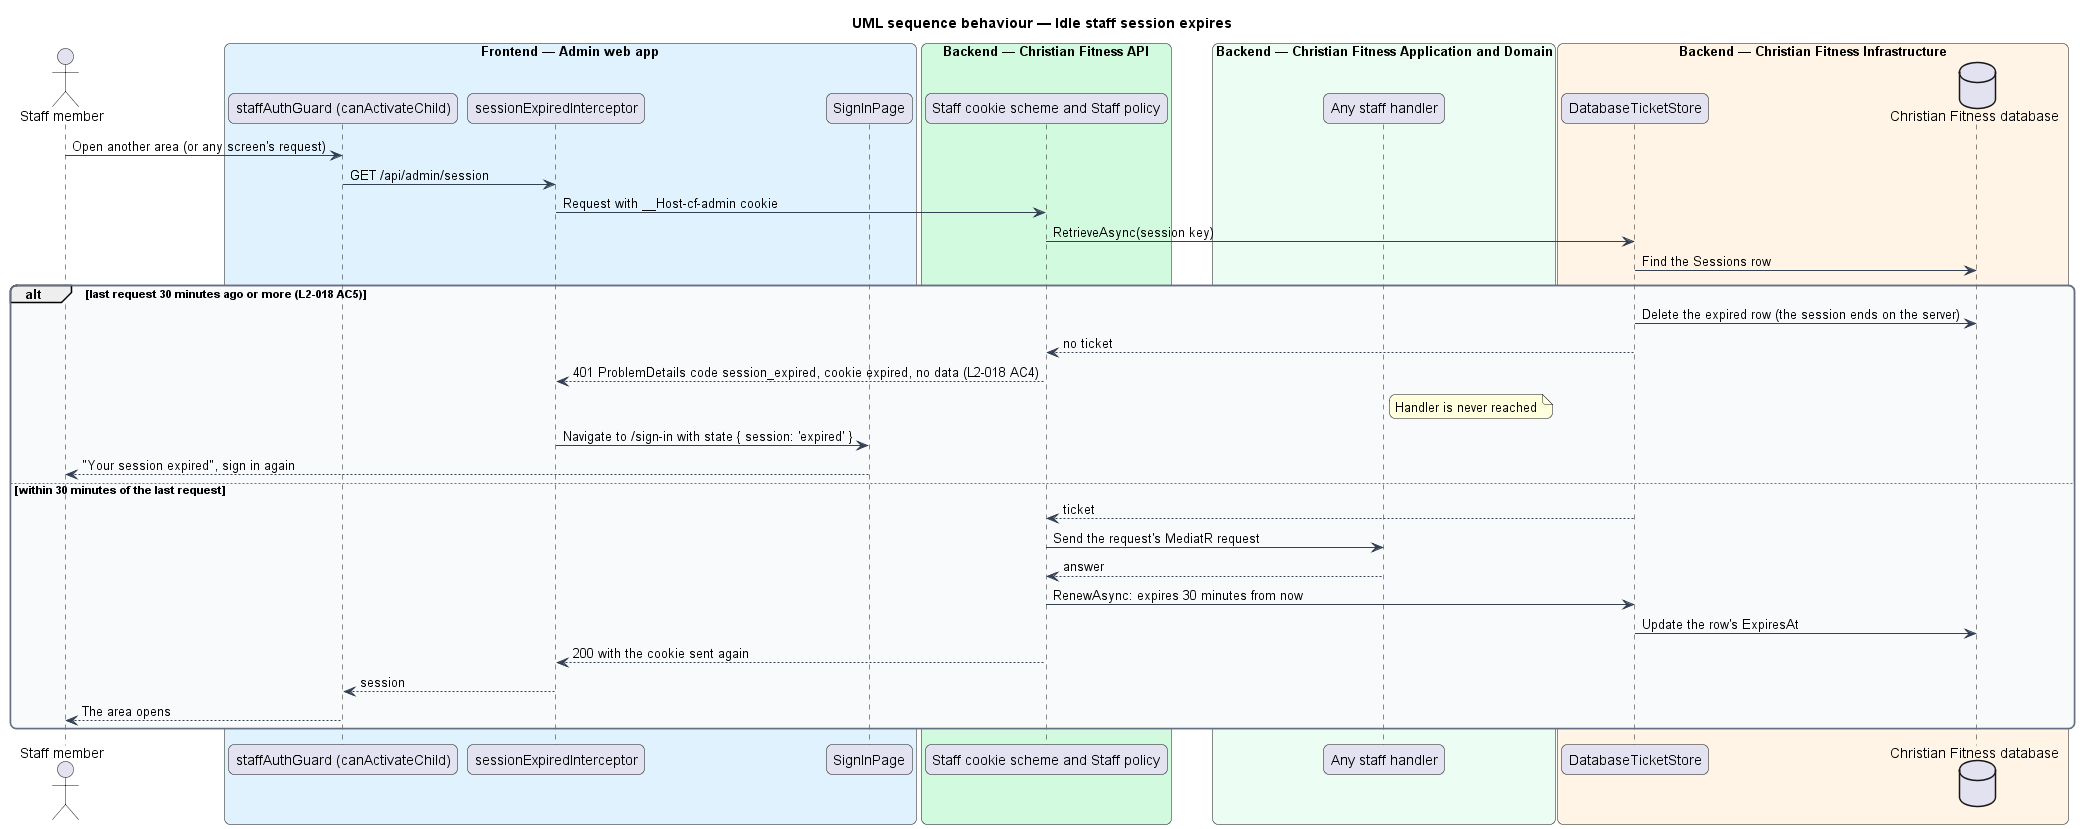

The diagram above was rendered by PlantUML. Its source (embedded in the PNG):
@startuml
title UML sequence behaviour — Idle staff session expires
skinparam backgroundColor #FFFFFF
skinparam shadowing false
skinparam roundcorner 12
skinparam defaultFontName Arial
skinparam ArrowColor #344054
skinparam rectangle {
  BorderColor #344054
  FontColor #101828
}
skinparam package {
  BorderColor #667085
  FontColor #101828
  BackgroundColor #F9FAFB
}
actor "Staff member" as actor
box "Frontend — Admin web app" #E0F2FE
  participant "staffAuthGuard (canActivateChild)" as guard
  participant "sessionExpiredInterceptor" as icpt
  participant "SignInPage" as signin
end box
box "Backend — Christian Fitness API" #D1FADF
  participant "Staff cookie scheme and Staff policy" as auth
end box
box "Backend — Christian Fitness Application and Domain" #ECFDF3
  participant "Any staff handler" as handler
end box
box "Backend — Christian Fitness Infrastructure" #FFF4E5
  participant "DatabaseTicketStore" as store
  database "Christian Fitness database" as db
end box
actor -> guard : Open another area (or any screen's request)
guard -> icpt : GET /api/admin/session
icpt -> auth : Request with __Host-cf-admin cookie
auth -> store : RetrieveAsync(session key)
store -> db : Find the Sessions row
alt last request 30 minutes ago or more (L2-018 AC5)
  store -> db : Delete the expired row (the session ends on the server)
  store --> auth : no ticket
  auth --> icpt : 401 ProblemDetails code session_expired, cookie expired, no data (L2-018 AC4)
  note right of handler : Handler is never reached
  icpt -> signin : Navigate to /sign-in with state { session: 'expired' }
  signin --> actor : "Your session expired", sign in again
else within 30 minutes of the last request
  store --> auth : ticket
  auth -> handler : Send the request's MediatR request
  handler --> auth : answer
  auth -> store : RenewAsync: expires 30 minutes from now
  store -> db : Update the row's ExpiresAt
  auth --> icpt : 200 with the cookie sent again
  icpt --> guard : session
  guard --> actor : The area opens
end
@enduml